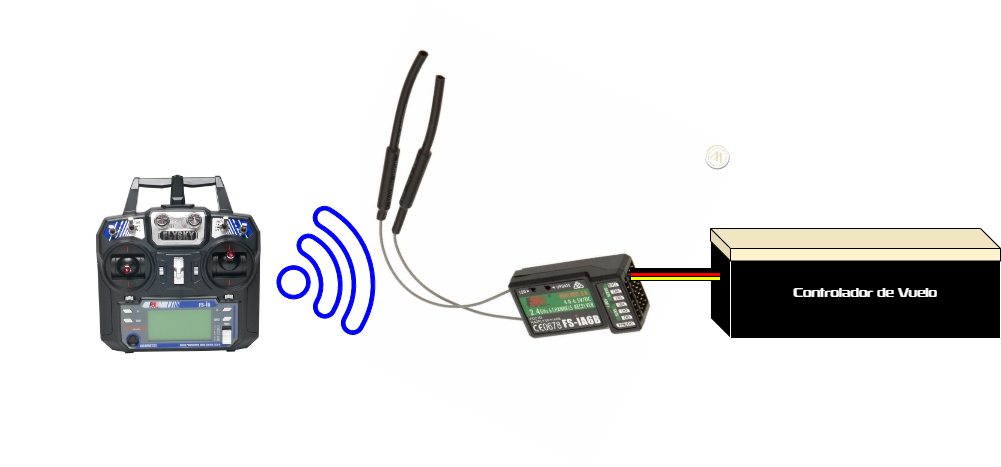

The diagram above was exported from draw.io. Its source (the exported page's mxGraphModel, read from the mxfile embedded in the PNG):
<mxGraphModel dx="1294" dy="1008" grid="1" gridSize="10" guides="1" tooltips="1" connect="1" arrows="1" fold="1" page="1" pageScale="1" pageWidth="1920" pageHeight="1200" math="0" shadow="0">
  <root>
    <mxCell id="0" />
    <mxCell id="1" parent="0" />
    <mxCell id="rDILNDE6e-W33UOKVZMJ-1" value="" style="shape=image;verticalLabelPosition=bottom;labelBackgroundColor=default;verticalAlign=top;aspect=fixed;imageAspect=0;image=https://robu.in/wp-content/uploads/2017/11/Flysky-FS-I6-2.4GHZ-6CH-Transmitter3.jpg;rotation=-155;" vertex="1" parent="1">
      <mxGeometry x="580" y="100" width="350" height="350" as="geometry" />
    </mxCell>
    <mxCell id="rDILNDE6e-W33UOKVZMJ-2" value="" style="shape=image;verticalLabelPosition=bottom;labelBackgroundColor=default;verticalAlign=top;aspect=fixed;imageAspect=0;image=https://m.media-amazon.com/images/I/61jxdu4wu0L.jpg;" vertex="1" parent="1">
      <mxGeometry x="250" y="130" width="360" height="360" as="geometry" />
    </mxCell>
    <mxCell id="rDILNDE6e-W33UOKVZMJ-3" value="&lt;font color=&quot;#ffffff&quot; face=&quot;Rexlia Regular&quot;&gt;Controlador de Vuelo&lt;/font&gt;" style="shape=cube;whiteSpace=wrap;html=1;boundedLbl=1;backgroundOutline=1;darkOpacity=0.05;darkOpacity2=0.1;fillColor=#000000;strokeColor=#FFFFFF;" vertex="1" parent="1">
      <mxGeometry x="960" y="270" width="290" height="110" as="geometry" />
    </mxCell>
    <mxCell id="rDILNDE6e-W33UOKVZMJ-9" value="" style="sketch=0;pointerEvents=1;shadow=0;dashed=0;html=1;aspect=fixed;labelPosition=center;verticalLabelPosition=bottom;verticalAlign=top;align=center;outlineConnect=0;shape=mxgraph.vvd.wi_fi;rotation=30;fillColor=#0000FF;strokeColor=#0000FF;" vertex="1" parent="1">
      <mxGeometry x="538.17" y="261.83" width="100" height="100" as="geometry" />
    </mxCell>
    <mxCell id="rDILNDE6e-W33UOKVZMJ-17" value="" style="shape=rectangle;html=1;outlineConnect=0;fillColor=#FFFF00;" vertex="1" parent="1">
      <mxGeometry x="880" y="318" width="90" height="4" as="geometry" />
    </mxCell>
    <mxCell id="rDILNDE6e-W33UOKVZMJ-18" value="" style="shape=rectangle;html=1;outlineConnect=0;fillColor=#FF0000;" vertex="1" parent="1">
      <mxGeometry x="880" y="314" width="90" height="4" as="geometry" />
    </mxCell>
    <mxCell id="rDILNDE6e-W33UOKVZMJ-21" value="" style="shape=rectangle;html=1;outlineConnect=0;fillColor=#000000;" vertex="1" parent="1">
      <mxGeometry x="880" y="310" width="90" height="4" as="geometry" />
    </mxCell>
    <mxCell id="rDILNDE6e-W33UOKVZMJ-22" value="" style="shape=cube;whiteSpace=wrap;html=1;boundedLbl=1;backgroundOutline=1;darkOpacity=0.05;darkOpacity2=0.1;strokeColor=#000000;fillColor=#fff2cc;" vertex="1" parent="1">
      <mxGeometry x="960" y="270" width="290" height="32.5" as="geometry" />
    </mxCell>
  </root>
</mxGraphModel>